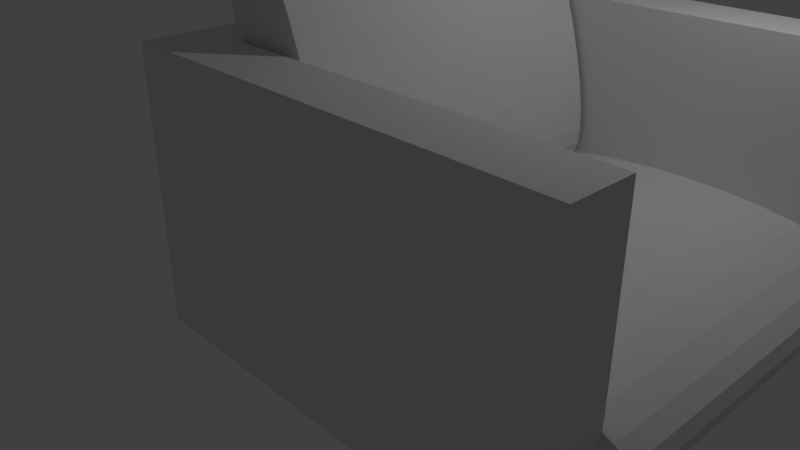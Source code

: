 # Source: green_sofa.blend  (saved by Blender 2.79.0; exported with 4.5.12 LTS)
import bpy
from mathutils import Matrix  # noqa: F401  (used for matrix-valued properties, if any)

bpy.ops.wm.read_factory_settings(use_empty=True)
scene = bpy.context.scene
scene.name = 'Scene'

# ---- collections
col_collection_1 = bpy.data.collections.new('Collection 1'); scene.collection.children.link(col_collection_1)

# ---- world
world_world = bpy.data.worlds.new('World'); scene.world = world_world
world_world.color = (0.05088, 0.05088, 0.05088)
world_world.use_sun_shadow = False
world_world.sun_shadow_jitter_overblur = 0.0
world_world.cycles.sampling_method = 'MANUAL'

# ---- cameras
cam_camera = bpy.data.cameras.new('Camera')
cam_camera.clip_end = 100.0
cam_camera.lens = 35.0
cam_camera.sensor_width = 32.0
cam_camera.sensor_height = 18.0
cam_camera.ortho_scale = 7.314
cam_camera.dof.focus_distance = 0.0
cam_camera.dof.aperture_fstop = 128.0

# ---- lights
light_lamp = bpy.data.lights.new('Lamp', 'POINT')
light_lamp.transmission_factor = 0.0
light_lamp.cutoff_distance = 30.0
light_lamp.energy = 100.0
light_lamp.shadow_buffer_clip_start = 1.001
light_lamp.shadow_soft_size = 0.1
light_lamp.shadow_maximum_resolution = 0.006
light_lamp.use_absolute_resolution = True

# ---- meshes
me_cube_001 = bpy.data.meshes.new('Cube.001')
me_cube_001.from_pydata([(-1.0, -1.0, -1.0), (-1.0, -1.0, 1.0), (-1.0, 1.0, -1.0), (-1.0, 1.0, 1.0), (1.0, -1.0, -1.0), (1.0, -1.0, 1.0), (1.0, 1.0, -1.0), (1.0, 1.0, 1.0), (-1.0, 0.0, 1.0), (0.0, 1.0, 1.0), (1.0, 1.0, 0.0), (1.0, 0.0, -1.0), (1.0, -1.0, 0.0), (0.0, -1.0, 1.0), (-1.0, 0.5, 1.0), (0.5, 1.0, 1.0), (1.0, 1.0, -0.5), (1.0, 0.5, -1.0), (1.0, -1.0, -0.5), (-0.5, -1.0, 1.0), (-1.0, -0.5, 1.0), (-0.5, 1.0, 1.0), (1.0, 1.0, 0.5), (1.0, -0.5, -1.0), (1.0, -1.0, 0.5), (0.5, -1.0, 1.0), (0.5, -1.0, 0.5), (0.5, 1.0, 0.5), (-1.0, 0.75, 1.0), (0.75, 1.0, 1.0), (1.0, 1.0, -0.75), (1.0, 0.75, -1.0), (1.0, -0.75, 1.0), (1.0, -1.0, -0.75), (-0.75, -1.0, 1.0), (-1.0, -0.25, 1.0), (-0.25, 1.0, 1.0), (1.0, 1.0, 0.25), (1.0, -0.25, -1.0), (1.0, -1.0, 0.25), (0.25, -1.0, 1.0), (0.0, -0.75, 1.0), (0.25, -1.0, 0.75), (1.0, -0.75, 0.0), (1.0, 0.0, -0.75), (0.75, 1.0, 0.25), (-1.0, 0.25, 1.0), (0.25, 1.0, 1.0), (1.0, 1.0, -0.25), (1.0, 0.25, -1.0), (1.0, -1.0, -0.25), (-0.25, -1.0, 1.0), (-1.0, -0.75, 1.0), (-0.75, 1.0, 1.0), (1.0, 1.0, 0.75), (1.0, -0.75, -1.0), (1.0, 0.75, 1.0), (1.0, -1.0, 0.75), (0.75, -1.0, 1.0), (0.0, 0.75, 1.0), (-0.75, 0.0, 1.0), (0.75, -1.0, 0.25), (1.0, 0.75, 0.0), (0.25, 1.0, 0.75), (1.0, 0.75, 0.5), (1.0, 0.75, -0.5), (1.0, 0.5, -0.75), (1.0, -0.75, -0.5), (1.0, -0.5, -0.75), (-0.5, 0.75, 1.0), (-0.75, 0.5, 1.0), (0.5, 0.75, 1.0), (0.5, -0.75, 1.0), (-0.5, -0.75, 1.0), (-0.75, -0.5, 1.0), (0.5, -1.0, 0.75), (0.75, -1.0, 0.5), (0.75, -1.0, 0.75), (1.0, -0.75, 0.5), (0.75, 1.0, 0.75), (0.75, 1.0, 0.5), (0.5, 1.0, 0.75), (1.0, -0.75, 0.25), (-0.75, -0.25, 1.0), (-0.25, -0.75, 1.0), (0.75, -0.75, 1.0), (0.25, 0.75, 1.0), (0.75, 0.75, 1.0), (-0.75, 0.75, 1.0), (-0.25, 0.75, 1.0), (1.0, -0.25, -0.75), (1.0, -0.75, -0.75), (1.0, 0.75, -0.25), (1.0, 0.75, -0.75), (1.0, 0.25, -0.75), (1.0, 0.75, 0.75), (1.0, 0.75, 0.25), (1.0, -0.75, -0.25), (-0.75, 0.25, 1.0), (0.25, -0.75, 1.0), (-0.75, -0.75, 1.0), (1.0, -0.75, 0.75), (-1.0, 0.875, 1.0), (0.875, 1.0, 1.0), (1.0, 1.0, -0.875), (1.0, 0.875, -1.0), (1.0, -0.875, 1.0), (1.0, -1.0, -0.875), (-0.875, -1.0, 1.0), (-0.125, 1.0, 1.0), (1.0, 1.0, 0.125), (1.0, -1.0, 0.125), (0.125, -1.0, 1.0), (0.0, -0.875, 1.0), (1.0, -0.875, 0.0), (0.375, 1.0, 1.0), (1.0, 1.0, -0.375), (1.0, -1.0, -0.375), (-0.375, -1.0, 1.0), (-0.625, 1.0, 1.0), (1.0, 1.0, 0.625), (1.0, -1.0, 0.625), (0.625, -1.0, 1.0), (1.0, -0.875, -0.5), (0.5, -0.875, 1.0), (-0.5, -0.875, 1.0), (1.0, -0.875, 0.5), (0.625, 1.0, 1.0), (1.0, 1.0, -0.625), (1.0, -1.0, -0.625), (-0.625, -1.0, 1.0), (-0.375, 1.0, 1.0), (1.0, 1.0, 0.375), (1.0, -1.0, 0.375), (0.375, -1.0, 1.0), (0.125, 1.0, 1.0), (1.0, 1.0, -0.125), (1.0, -1.0, -0.125), (-0.125, -1.0, 1.0), (-1.0, -0.875, 1.0), (-0.875, 1.0, 1.0), (1.0, 1.0, 0.875), (1.0, -0.875, -1.0), (1.0, 0.875, 1.0), (1.0, -1.0, 0.875), (0.875, -1.0, 1.0), (0.0, 0.875, 1.0), (1.0, 0.875, 0.0), (1.0, 0.875, 0.5), (1.0, 0.875, -0.5), (-0.5, 0.875, 1.0), (0.5, 0.875, 1.0), (1.0, -0.875, 0.25), (1.0, -0.75, 0.125), (1.0, -0.75, 0.375), (-0.25, -0.875, 1.0), (-0.125, -0.75, 1.0), (-0.375, -0.75, 1.0), (0.75, -0.875, 1.0), (0.875, -0.75, 1.0), (0.625, -0.75, 1.0), (0.25, 0.875, 1.0), (0.375, 0.75, 1.0), (0.125, 0.75, 1.0), (0.75, 0.875, 1.0), (0.875, 0.75, 1.0), (0.625, 0.75, 1.0), (-0.75, 0.875, 1.0), (-0.625, 0.75, 1.0), (-0.875, 0.75, 1.0), (-0.25, 0.875, 1.0), (-0.125, 0.75, 1.0), (-0.375, 0.75, 1.0), (1.0, -0.875, -0.75), (1.0, -0.75, -0.875), (1.0, -0.75, -0.625), (1.0, 0.875, -0.25), (1.0, 0.75, -0.375), (1.0, 0.75, -0.125), (1.0, 0.875, -0.75), (1.0, 0.75, -0.875), (1.0, 0.75, -0.625), (1.0, 0.875, 0.75), (1.0, 0.75, 0.625), (1.0, 0.75, 0.875), (1.0, 0.875, 0.25), (1.0, 0.75, 0.125), (1.0, 0.75, 0.375), (1.0, -0.875, -0.25), (1.0, -0.75, -0.375), (1.0, -0.75, -0.125), (0.25, -0.875, 1.0), (0.375, -0.75, 1.0), (0.125, -0.75, 1.0), (-0.75, -0.875, 1.0), (-0.625, -0.75, 1.0), (-0.875, -0.75, 1.0), (1.0, -0.875, 0.75), (1.0, -0.75, 0.625), (1.0, -0.75, 0.875), (1.0, -0.875, 0.625), (-0.625, -0.875, 1.0), (0.375, -0.875, 1.0), (1.0, -0.875, -0.375), (1.0, 0.875, 0.375), (1.0, 0.875, 0.125), (1.0, 0.875, 0.875), (1.0, 0.875, 0.625), (1.0, 0.875, -0.625), (1.0, 0.875, -0.875), (1.0, 0.875, -0.125), (1.0, 0.875, -0.375), (1.0, -0.875, -0.875), (-0.375, 0.875, 1.0), (-0.125, 0.875, 1.0), (-0.875, 0.875, 1.0), (-0.625, 0.875, 1.0), (0.625, 0.875, 1.0), (0.875, 0.875, 1.0), (0.125, 0.875, 1.0), (0.375, 0.875, 1.0), (0.875, -0.875, 1.0), (-0.125, -0.875, 1.0), (1.0, -0.875, 0.125), (1.0, -0.875, 0.375), (-0.375, -0.875, 1.0), (0.625, -0.875, 1.0), (1.0, -0.875, -0.625), (1.0, -0.875, -0.125), (0.125, -0.875, 1.0), (-0.875, -0.875, 1.0), (1.0, -0.875, 0.875), (1.0, 0.25, -0.7285), (1.0, 0.0, -0.7285), (0.0, 0.25, -0.7285), (0.0, 0.0, -0.7285), (0.75, 0.0, -0.7285), (-0.25, 0.0, -0.7285), (1.0, -0.25, -0.7285), (1.0, -0.5, -0.7285), (1.0, 0.75, -0.7285), (1.0, 0.5, -0.7285), (0.0, -0.25, -0.7285), (0.0, -0.5, -0.7285), (0.0, 0.75, -0.7285), (0.0, 0.5, -0.7285), (0.25, 0.0, -0.7285), (0.5, 0.0, -0.7285), (-0.75, 0.0, -0.7285), (-0.5, 0.0, -0.7285), (-0.5, 0.25, -0.7285), (-0.5, 0.75, -0.7285), (-0.5, 0.5, -0.7285), (-0.25, 0.5, -0.7285), (-0.75, 0.5, -0.7285), (0.5, 0.25, -0.7285), (0.5, 0.75, -0.7285), (0.5, 0.5, -0.7285), (0.75, 0.5, -0.7285), (0.25, 0.5, -0.7285), (0.5, -0.25, -0.7285), (0.5, -0.5, -0.7285), (0.75, -0.5, -0.7285), (0.25, -0.5, -0.7285), (-0.5, -0.25, -0.7285), (-0.5, -0.5, -0.7285), (-0.25, -0.5, -0.7285), (-0.75, -0.5, -0.7285), (1.0, -0.75, -0.7285), (0.0, -0.75, -0.7285), (0.5, -0.75, -0.7285), (-0.5, -0.75, -0.7285), (-0.75, -0.25, -0.7285), (-0.25, -0.25, -0.7285), (-0.25, -0.75, -0.7285), (-0.125, -0.75, -0.7285), (-0.375, -0.75, -0.7285), (0.25, -0.25, -0.7285), (0.75, -0.25, -0.7285), (0.75, -0.75, -0.7285), (0.875, -0.75, -0.7285), (0.625, -0.75, -0.7285), (0.25, 0.75, -0.7285), (0.375, 0.75, -0.7285), (0.125, 0.75, -0.7285), (0.75, 0.75, -0.7285), (0.875, 0.75, -0.7285), (0.625, 0.75, -0.7285), (0.75, 0.25, -0.7285), (-0.75, 0.75, -0.7285), (-0.625, 0.75, -0.7285), (-0.25, 0.75, -0.7285), (-0.125, 0.75, -0.7285), (-0.375, 0.75, -0.7285), (-0.25, 0.25, -0.7285), (-0.75, 0.25, -0.7285), (0.25, 0.25, -0.7285), (0.25, -0.75, -0.7285), (0.375, -0.75, -0.7285), (0.125, -0.75, -0.7285), (-0.75, -0.75, -0.7285), (-0.625, -0.75, -0.7285), (1.13, -0.7562, -0.5046), (1.137, 0.7585, -0.5125), (1.108, -0.7559, -0.421), (1.114, 0.7587, -0.4289), (1.046, -0.7556, -0.344), (1.053, 0.7591, -0.3518), (0.9489, -0.7551, -0.2765), (0.9555, 0.7595, -0.2843), (0.8188, -0.7545, -0.2212), (0.8255, 0.7601, -0.229), (0.6611, -0.7539, -0.1801), (0.6678, 0.7608, -0.1879), (0.482, -0.7531, -0.1548), (0.4887, 0.7615, -0.1627), (0.2883, -0.7524, -0.1464), (0.2949, 0.7622, -0.1543), (0.08733, -0.7517, -0.1552), (0.09401, 0.763, -0.163), (-0.113, -0.7509, -0.1807), (-0.1064, 0.7637, -0.1885), (-0.3052, -0.7503, -0.2221), (-0.2985, 0.7643, -0.2299), (-0.4817, -0.7497, -0.2776), (-0.475, 0.7649, -0.2855), (-0.6357, -0.7493, -0.3453), (-0.6291, 0.7654, -0.3532), (-0.7615, -0.7489, -0.4225), (-0.7548, 0.7657, -0.4304), (-0.8541, -0.7487, -0.5062), (-0.8474, 0.7659, -0.5141), (-0.9099, -0.7486, -0.5933), (-0.9032, 0.766, -0.6011), (-0.9269, -0.7487, -0.6803), (-0.9202, 0.7659, -0.6881), (-0.9043, -0.749, -0.7639), (-0.8976, 0.7657, -0.7717), (-0.8431, -0.7493, -0.8409), (-0.8364, 0.7653, -0.8488), (-0.7456, -0.7498, -0.9084), (-0.7389, 0.7648, -0.9163), (-0.6155, -0.7504, -0.9638), (-0.6088, 0.7643, -0.9716), (-0.4579, -0.751, -1.005), (-0.4512, 0.7636, -1.013), (-0.2787, -0.7518, -1.03), (-0.2721, 0.7629, -1.038), (-0.08498, -0.7525, -1.038), (-0.0783, 0.7621, -1.046), (0.1159, -0.7532, -1.03), (0.1226, 0.7614, -1.038), (0.3163, -0.754, -1.004), (0.323, 0.7607, -1.012), (0.5084, -0.7546, -0.9629), (0.5151, 0.76, -0.9707), (0.6849, -0.7552, -0.9073), (0.6916, 0.7595, -0.9151), (0.839, -0.7556, -0.8396), (0.8457, 0.759, -0.8474), (0.9648, -0.756, -0.7624), (0.9714, 0.7587, -0.7702), (1.057, -0.7562, -0.6787), (1.064, 0.7584, -0.6865), (1.113, -0.7562, -0.5916), (1.12, 0.7584, -0.5995), (-0.318, -0.727, -0.2422), (-0.3206, 0.7257, -0.2543), (-0.2908, -0.7268, -0.2011), (-0.2934, 0.7258, -0.2132), (-0.2746, -0.7266, -0.1172), (-0.2772, 0.7261, -0.1293), (-0.2701, -0.7262, 0.006346), (-0.2727, 0.7264, -0.005749), (-0.2775, -0.7258, 0.1647), (-0.28, 0.7268, 0.1526), (-0.2963, -0.7253, 0.3518), (-0.2989, 0.7273, 0.3397), (-0.3261, -0.7248, 0.5604), (-0.3287, 0.7278, 0.5483), (-0.3655, -0.7243, 0.7826), (-0.3681, 0.7284, 0.7705), (-0.4131, -0.7237, 1.01), (-0.4157, 0.7289, 0.9977), (-0.467, -0.7232, 1.233), (-0.4696, 0.7294, 1.221), (-0.5252, -0.7227, 1.444), (-0.5278, 0.7299, 1.432), (-0.5855, -0.7223, 1.635), (-0.5881, 0.7304, 1.623), (-0.6455, -0.7219, 1.798), (-0.6481, 0.7307, 1.786), (-0.7029, -0.7217, 1.927), (-0.7055, 0.731, 1.915), (-0.7555, -0.7215, 2.017), (-0.7581, 0.7311, 2.005), (-0.8013, -0.7214, 2.064), (-0.8039, 0.7312, 2.052), (-0.8385, -0.7215, 2.068), (-0.8411, 0.7311, 2.056), (-0.8657, -0.7216, 2.026), (-0.8683, 0.731, 2.014), (-0.8819, -0.7219, 1.943), (-0.8845, 0.7307, 1.93), (-0.8864, -0.7222, 1.819), (-0.889, 0.7304, 1.807), (-0.8791, -0.7227, 1.661), (-0.8817, 0.73, 1.649), (-0.8602, -0.7231, 1.474), (-0.8628, 0.7295, 1.461), (-0.8305, -0.7237, 1.265), (-0.8331, 0.729, 1.253), (-0.7911, -0.7242, 1.043), (-0.7936, 0.7284, 1.031), (-0.7435, -0.7247, 0.8156), (-0.746, 0.7279, 0.8035), (-0.6895, -0.7253, 0.5921), (-0.6921, 0.7274, 0.58), (-0.6313, -0.7258, 0.381), (-0.6339, 0.7269, 0.3689), (-0.571, -0.7262, 0.1903), (-0.5736, 0.7264, 0.1782), (-0.5111, -0.7265, 0.02738), (-0.5136, 0.7261, 0.01528), (-0.4537, -0.7268, -0.1015), (-0.4563, 0.7258, -0.1136), (-0.4011, -0.727, -0.1915), (-0.4036, 0.7257, -0.2036), (-0.3553, -0.727, -0.239), (-0.3578, 0.7256, -0.2511)], [], [(102, 139, 52, 20, 35, 8, 46, 14, 28), (10, 45, 37, 110), (231, 106, 5, 144), (12, 111, 39, 61), (142, 105, 31, 17, 49, 11, 38, 23, 55), (230, 139, 1, 108), (229, 113, 13, 112), (98, 46, 8, 60), (4, 107, 33, 129, 18, 117, 50, 137, 12, 61, 26, 42, 13, 138, 51, 118, 19, 130, 34, 108, 1, 0), (228, 114, 12, 137), (2, 3, 140, 53, 119, 21, 131, 36, 109, 9, 63, 27, 45, 10, 136, 48, 116, 16, 128, 30, 104, 6), (227, 123, 18, 129), (59, 171, 292, 244), (88, 169, 28, 14, 70), (74, 100, 300, 267), (84, 156, 275, 274), (60, 83, 272, 248), (226, 124, 25, 122), (100, 195, 301, 300), (168, 88, 289, 290), (225, 125, 19, 118), (83, 35, 20, 74), (26, 75, 42), (26, 76, 75), (24, 121, 57, 77), (224, 126, 24, 133), (22, 79, 54, 120), (22, 80, 79), (27, 63, 81), (81, 47, 115, 15), (81, 63, 47), (63, 9, 135, 47), (79, 81, 15), (79, 80, 81), (80, 27, 81), (141, 103, 7), (54, 79, 29), (79, 15, 127, 29), (223, 152, 39, 111), (77, 58, 122, 25), (77, 57, 58), (144, 5, 145), (75, 77, 25), (75, 76, 77), (76, 24, 77), (42, 40, 112, 13), (42, 75, 40), (75, 25, 134, 40), (86, 163, 284, 282), (83, 74, 267, 272), (60, 8, 35, 83), (193, 99, 297, 299), (71, 162, 283, 256), (192, 72, 270, 298), (222, 155, 51, 138), (41, 193, 299, 269), (166, 71, 256, 287), (69, 168, 290, 251), (157, 84, 274, 276), (99, 192, 298, 297), (165, 87, 285, 286), (156, 41, 269, 275), (221, 158, 58, 145), (160, 85, 279, 281), (88, 70, 254, 289), (163, 59, 244, 284), (220, 161, 86, 162), (219, 146, 59, 163), (218, 164, 87, 165), (217, 151, 71, 166), (159, 32, 268, 280), (162, 86, 282, 283), (216, 167, 88, 168), (215, 102, 28, 169), (72, 160, 281, 270), (214, 170, 89, 171), (213, 150, 69, 172), (85, 159, 280, 279), (172, 69, 251, 293), (87, 166, 287, 285), (38, 90, 68, 23), (11, 44, 90, 38), (212, 173, 33, 107), (23, 68, 91, 174, 55), (211, 176, 92, 177), (210, 147, 62, 178), (31, 180, 93, 66, 17), (209, 179, 93, 180), (208, 149, 65, 181), (49, 94, 44, 11), (17, 66, 94, 49), (207, 182, 95, 183), (206, 143, 56, 184), (205, 185, 96, 186), (204, 148, 64, 187), (203, 188, 50, 117), (171, 89, 291, 292), (56, 165, 286, 240), (70, 14, 46, 98), (70, 98, 295, 254), (89, 172, 293, 291), (195, 73, 271, 301), (202, 191, 40, 134), (73, 157, 276, 271), (201, 194, 34, 130), (98, 60, 248, 295), (74, 20, 52, 196, 100), (61, 76, 26), (61, 39, 76), (39, 133, 24, 76), (200, 197, 57, 121), (37, 80, 22, 132), (37, 45, 80), (45, 27, 80), (126, 200, 121, 24), (78, 198, 200, 126), (198, 101, 197, 200), (125, 201, 130, 19), (73, 195, 201, 125), (195, 100, 194, 201), (124, 202, 134, 25), (72, 192, 202, 124), (192, 99, 191, 202), (123, 203, 117, 18), (67, 189, 203, 123), (189, 97, 188, 203), (185, 204, 187, 96), (37, 132, 204, 185), (132, 22, 148, 204), (147, 205, 186, 62), (10, 110, 205, 147), (110, 37, 185, 205), (182, 206, 184, 95), (54, 141, 206, 182), (141, 7, 143, 206), (148, 207, 183, 64), (22, 120, 207, 148), (120, 54, 182, 207), (179, 208, 181, 93), (30, 128, 208, 179), (128, 16, 149, 208), (105, 209, 180, 31), (6, 104, 209, 105), (104, 30, 179, 209), (176, 210, 178, 92), (48, 136, 210, 176), (136, 10, 147, 210), (149, 211, 177, 65), (16, 116, 211, 149), (116, 48, 176, 211), (142, 212, 107, 4), (55, 174, 212, 142), (174, 91, 173, 212), (170, 213, 172, 89), (36, 131, 213, 170), (131, 21, 150, 213), (146, 214, 171, 59), (9, 109, 214, 146), (109, 36, 170, 214), (167, 215, 169, 88), (53, 140, 215, 167), (140, 3, 102, 215), (150, 216, 168, 69), (21, 119, 216, 150), (119, 53, 167, 216), (164, 217, 166, 87), (29, 127, 217, 164), (127, 15, 151, 217), (143, 218, 165, 56), (7, 103, 218, 143), (103, 29, 164, 218), (161, 219, 163, 86), (47, 135, 219, 161), (135, 9, 146, 219), (151, 220, 162, 71), (15, 115, 220, 151), (115, 47, 161, 220), (106, 221, 145, 5), (32, 159, 221, 106), (159, 85, 158, 221), (113, 222, 138, 13), (41, 156, 222, 113), (156, 84, 155, 222), (57, 144, 145, 58), (114, 223, 111, 12), (43, 153, 223, 114), (153, 82, 152, 223), (54, 29, 103, 141), (152, 224, 133, 39), (82, 154, 224, 152), (154, 78, 126, 224), (155, 225, 118, 51), (84, 157, 225, 155), (157, 73, 125, 225), (158, 226, 122, 58), (85, 160, 226, 158), (160, 72, 124, 226), (173, 227, 129, 33), (91, 175, 227, 173), (175, 67, 123, 227), (188, 228, 137, 50), (97, 190, 228, 188), (190, 43, 114, 228), (191, 229, 112, 40), (99, 193, 229, 191), (193, 41, 113, 229), (194, 230, 108, 34), (100, 196, 230, 194), (196, 52, 139, 230), (2, 6, 105, 142, 4, 0), (197, 231, 144, 57), (101, 199, 231, 197), (199, 32, 106, 231), (0, 1, 139, 102, 3, 2), (296, 234, 235, 246), (294, 250, 249, 237), (291, 293, 251, 252, 253), (288, 255, 247, 236), (285, 287, 256, 257, 258), (282, 284, 244, 245, 259), (278, 260, 261, 262), (277, 242, 243, 263), (273, 264, 265, 266), (264, 272, 267, 265), (249, 248, 272, 264), (242, 273, 266, 243), (235, 237, 273, 242), (237, 249, 264, 273), (243, 266, 274, 275, 269), (266, 265, 271, 276, 274), (260, 277, 263, 261), (247, 246, 277, 260), (246, 235, 242, 277), (238, 278, 262, 239), (233, 236, 278, 238), (236, 247, 260, 278), (239, 262, 279, 280, 268), (262, 261, 270, 281, 279), (256, 283, 282, 259, 257), (240, 286, 285, 258, 241), (232, 288, 236, 233), (241, 258, 288, 232), (258, 257, 255, 288), (251, 290, 289, 254, 252), (244, 292, 291, 253, 245), (234, 294, 237, 235), (245, 253, 294, 234), (253, 252, 250, 294), (250, 295, 248, 249), (252, 254, 295, 250), (255, 296, 246, 247), (257, 259, 296, 255), (259, 245, 234, 296), (261, 263, 297, 298, 270), (263, 243, 269, 299, 297), (265, 267, 300, 301, 271), (302, 303, 305, 304), (304, 305, 307, 306), (306, 307, 309, 308), (308, 309, 311, 310), (310, 311, 313, 312), (312, 313, 315, 314), (314, 315, 317, 316), (316, 317, 319, 318), (318, 319, 321, 320), (320, 321, 323, 322), (322, 323, 325, 324), (324, 325, 327, 326), (326, 327, 329, 328), (328, 329, 331, 330), (330, 331, 333, 332), (332, 333, 335, 334), (334, 335, 337, 336), (336, 337, 339, 338), (338, 339, 341, 340), (340, 341, 343, 342), (342, 343, 345, 344), (344, 345, 347, 346), (346, 347, 349, 348), (348, 349, 351, 350), (350, 351, 353, 352), (352, 353, 355, 354), (354, 355, 357, 356), (356, 357, 359, 358), (358, 359, 361, 360), (360, 361, 363, 362), (305, 303, 365, 363, 361, 359, 357, 355, 353, 351, 349, 347, 345, 343, 341, 339, 337, 335, 333, 331, 329, 327, 325, 323, 321, 319, 317, 315, 313, 311, 309, 307), (362, 363, 365, 364), (364, 365, 303, 302), (302, 304, 306, 308, 310, 312, 314, 316, 318, 320, 322, 324, 326, 328, 330, 332, 334, 336, 338, 340, 342, 344, 346, 348, 350, 352, 354, 356, 358, 360, 362, 364), (366, 367, 369, 368), (368, 369, 371, 370), (370, 371, 373, 372), (372, 373, 375, 374), (374, 375, 377, 376), (376, 377, 379, 378), (378, 379, 381, 380), (380, 381, 383, 382), (382, 383, 385, 384), (384, 385, 387, 386), (386, 387, 389, 388), (388, 389, 391, 390), (390, 391, 393, 392), (392, 393, 395, 394), (394, 395, 397, 396), (396, 397, 399, 398), (398, 399, 401, 400), (400, 401, 403, 402), (402, 403, 405, 404), (404, 405, 407, 406), (406, 407, 409, 408), (408, 409, 411, 410), (410, 411, 413, 412), (412, 413, 415, 414), (414, 415, 417, 416), (416, 417, 419, 418), (418, 419, 421, 420), (420, 421, 423, 422), (422, 423, 425, 424), (424, 425, 427, 426), (369, 367, 429, 427, 425, 423, 421, 419, 417, 415, 413, 411, 409, 407, 405, 403, 401, 399, 397, 395, 393, 391, 389, 387, 385, 383, 381, 379, 377, 375, 373, 371), (426, 427, 429, 428), (428, 429, 367, 366), (366, 368, 370, 372, 374, 376, 378, 380, 382, 384, 386, 388, 390, 392, 394, 396, 398, 400, 402, 404, 406, 408, 410, 412, 414, 416, 418, 420, 422, 424, 426, 428)])
_uv = me_cube_001.uv_layers.new(name='UVMap')
_uv.uv.foreach_set('vector', [0.0, 0.0, 0.0, 0.0, 0.0, 0.0, 0.0, 0.0, 0.0, 0.0, 0.0, 0.0, 0.0, 0.0, 0.0, 0.0, 0.0, 0.0, 0.1193, 0.2464, 0.08946, 0.2772, 0.08946, 0.2464, 0.1044, 0.2464, 0.7007, 0.231, 0.7156, 0.231, 0.7156, 0.2464, 0.7007, 0.2464, 0.1193, 0.2464, 0.1044, 0.2464, 0.08946, 0.2464, 0.08946, 0.2156, 0.0, 0.0, 0.0, 0.0, 0.0, 0.0, 0.0, 0.0, 0.0, 0.0, 0.0, 0.0, 0.0, 0.0, 0.0, 0.0, 0.0, 0.0, 0.2535, 0.0154, 0.2386, 0.0154, 0.2386, 0.0, 0.2535, 2.937e-08, 0.3728, 0.0154, 0.3578, 0.0154, 0.3578, 2.937e-08, 0.3728, 4.405e-08, 0.2684, 0.154, 0.2386, 0.154, 0.2386, 0.1232, 0.2684, 0.1232, 0.2386, 0.2464, 0.2237, 0.2464, 0.2087, 0.2464, 0.1938, 0.2464, 0.1789, 0.2464, 0.164, 0.2464, 0.1491, 0.2464, 0.1342, 0.2464, 0.1193, 0.2464, 0.08946, 0.2156, 0.05964, 0.1848, 0.02982, 0.154, 1.422e-08, 0.1232, 2.133e-08, 0.1078, 7.11e-09, 0.09238, 1.422e-08, 0.07699, 0.0, 0.06159, 7.11e-09, 0.04619, 0.0, 0.03079, 7.11e-09, 0.0154, 7.11e-09, 1.468e-08, 0.2386, 0.0, 0.5815, 0.231, 0.5964, 0.231, 0.5964, 0.2464, 0.5815, 0.2464, 0.2386, 0.4927, 2.844e-08, 0.4927, 2.844e-08, 0.4773, 1.422e-08, 0.4619, 1.422e-08, 0.4465, 1.422e-08, 0.4311, 1.422e-08, 0.4157, 2.844e-08, 0.4003, 1.422e-08, 0.3849, 0.0, 0.3695, 0.02982, 0.3387, 0.05964, 0.3079, 0.08946, 0.2772, 0.1193, 0.2464, 0.1342, 0.2464, 0.1491, 0.2464, 0.164, 0.2464, 0.1789, 0.2464, 0.1938, 0.2464, 0.2087, 0.2464, 0.2237, 0.2464, 0.2386, 0.2464, 0.5218, 0.231, 0.5367, 0.231, 0.5367, 0.2464, 0.5218, 0.2464, 0.6504, 0.5852, 0.6504, 0.5698, 0.8566, 0.5698, 0.8566, 0.5852, 0.2684, 0.2156, 0.2535, 0.2156, 0.2386, 0.2156, 0.2386, 0.1848, 0.2684, 0.1848, 0.2716, 0.9212, 0.2418, 0.9212, 0.2418, 0.7084, 0.2716, 0.7084, 0.2418, 0.6468, 0.2418, 0.6314, 0.448, 0.6314, 0.448, 0.6468, 0.3312, 0.9212, 0.3014, 0.9212, 0.3014, 0.7084, 0.3312, 0.7084, 0.4324, 0.0154, 0.4175, 0.0154, 0.4175, 5.874e-08, 0.4324, 5.874e-08, 0.2418, 0.7084, 0.2418, 0.693, 0.448, 0.693, 0.448, 0.7084, 0.6504, 0.5082, 0.6504, 0.4928, 0.8566, 0.4928, 0.8566, 0.5082, 0.3131, 0.0154, 0.2982, 0.0154, 0.2982, 1.468e-08, 0.3131, 1.468e-08, 0.2684, 0.09238, 0.2386, 0.09238, 0.2386, 0.06159, 0.2684, 0.06159, 0.05964, 0.1848, 0.02982, 0.1848, 0.02982, 0.154, 0.05964, 0.1848, 0.05964, 0.2156, 0.02982, 0.1848, 0.05964, 0.2464, 0.04473, 0.2464, 0.02982, 0.2464, 0.02982, 0.2156, 0.6411, 0.231, 0.656, 0.231, 0.656, 0.2464, 0.6411, 0.2464, 0.05964, 0.2464, 0.02982, 0.2772, 0.02982, 0.2464, 0.04473, 0.2464, 0.05964, 0.2464, 0.05964, 0.2772, 0.02982, 0.2772, 0.05964, 0.3079, 0.02982, 0.3387, 0.02982, 0.3079, 0.02982, 0.3079, 1.422e-08, 0.3387, 1.422e-08, 0.3233, 2.844e-08, 0.3079, 0.02982, 0.3079, 0.02982, 0.3387, 1.422e-08, 0.3387, 0.02982, 0.3387, 0.0, 0.3695, 1.422e-08, 0.3541, 1.422e-08, 0.3387, 0.02982, 0.2772, 0.02982, 0.3079, 2.844e-08, 0.3079, 0.02982, 0.2772, 0.05964, 0.2772, 0.02982, 0.3079, 0.05964, 0.2772, 0.05964, 0.3079, 0.02982, 0.3079, 0.01491, 0.2464, 0.0, 0.2618, 0.0, 0.2464, 0.02982, 0.2464, 0.02982, 0.2772, 1.422e-08, 0.2772, 0.02982, 0.2772, 2.844e-08, 0.3079, 0.0, 0.2926, 1.422e-08, 0.2772, 0.6113, 0.231, 0.6262, 0.231, 0.6262, 0.2464, 0.6113, 0.2464, 0.02982, 0.2156, 2.133e-08, 0.2156, 1.422e-08, 0.2002, 2.133e-08, 0.1848, 0.02982, 0.2156, 0.02982, 0.2464, 2.133e-08, 0.2156, 0.01491, 0.2464, 1.422e-08, 0.2464, 1.422e-08, 0.231, 0.02982, 0.1848, 0.02982, 0.2156, 2.133e-08, 0.1848, 0.02982, 0.1848, 0.05964, 0.2156, 0.02982, 0.2156, 0.05964, 0.2156, 0.05964, 0.2464, 0.02982, 0.2156, 0.02982, 0.154, 1.422e-08, 0.154, 0.0, 0.1386, 1.422e-08, 0.1232, 0.02982, 0.154, 0.02982, 0.1848, 1.422e-08, 0.154, 0.02982, 0.1848, 2.133e-08, 0.1848, 7.11e-09, 0.1694, 1.422e-08, 0.154, 0.6504, 0.616, 0.6504, 0.6006, 0.8566, 0.6006, 0.8566, 0.616, 0.3014, 0.9212, 0.2716, 0.9212, 0.2716, 0.7084, 0.3014, 0.7084, 0.2684, 0.1232, 0.2386, 0.1232, 0.2386, 0.09238, 0.2684, 0.09238, 0.2418, 0.6006, 0.2418, 0.5852, 0.448, 0.5852, 0.448, 0.6006, 0.6504, 0.6468, 0.6504, 0.6314, 0.8566, 0.6314, 0.8566, 0.6468, 0.2418, 0.5698, 0.2418, 0.5544, 0.448, 0.5544, 0.448, 0.5698, 0.3429, 0.0154, 0.328, 0.0154, 0.328, 2.937e-08, 0.3429, 1.468e-08, 0.2418, 0.616, 0.2418, 0.6006, 0.448, 0.6006, 0.448, 0.616, 0.6504, 0.6622, 0.6504, 0.6468, 0.8566, 0.6468, 0.8566, 0.6622, 0.6504, 0.5236, 0.6504, 0.5082, 0.8566, 0.5082, 0.8566, 0.5236, 0.2418, 0.6622, 0.2418, 0.6468, 0.448, 0.6468, 0.448, 0.6622, 0.2418, 0.5852, 0.2418, 0.5698, 0.448, 0.5698, 0.448, 0.5852, 0.6504, 0.693, 0.6504, 0.6776, 0.8566, 0.6776, 0.8566, 0.693, 0.2418, 0.6314, 0.2418, 0.616, 0.448, 0.616, 0.448, 0.6314, 0.4622, 0.0154, 0.4473, 0.0154, 0.4473, 4.405e-08, 0.4622, 4.405e-08, 0.2418, 0.539, 0.2418, 0.5236, 0.448, 0.5236, 0.448, 0.539, 0.4207, 0.9212, 0.3909, 0.9212, 0.3909, 0.7084, 0.4207, 0.7084, 0.6504, 0.6006, 0.6504, 0.5852, 0.8566, 0.5852, 0.8566, 0.6006, 0.4026, 0.231, 0.3877, 0.231, 0.3877, 0.2156, 0.4026, 0.2156, 0.3728, 0.231, 0.3578, 0.231, 0.3578, 0.2156, 0.3728, 0.2156, 0.4622, 0.231, 0.4473, 0.231, 0.4473, 0.2156, 0.4622, 0.2156, 0.4324, 0.231, 0.4175, 0.231, 0.4175, 0.2156, 0.4324, 0.2156, 0.2418, 0.5082, 0.2418, 0.4928, 0.448, 0.4928, 0.448, 0.5082, 0.6504, 0.6314, 0.6504, 0.616, 0.8566, 0.616, 0.8566, 0.6314, 0.2833, 0.231, 0.2684, 0.231, 0.2684, 0.2156, 0.2833, 0.2156, 0.2535, 0.231, 0.2386, 0.231, 0.2386, 0.2156, 0.2535, 0.2156, 0.2418, 0.5544, 0.2418, 0.539, 0.448, 0.539, 0.448, 0.5544, 0.3429, 0.231, 0.328, 0.231, 0.328, 0.2156, 0.3429, 0.2156, 0.3131, 0.231, 0.2982, 0.231, 0.2982, 0.2156, 0.3131, 0.2156, 0.2418, 0.5236, 0.2418, 0.5082, 0.448, 0.5082, 0.448, 0.5236, 0.6504, 0.539, 0.6504, 0.5236, 0.8566, 0.5236, 0.8566, 0.539, 0.6504, 0.6776, 0.6504, 0.6622, 0.8566, 0.6622, 0.8566, 0.6776, 0.4771, 0.154, 0.5069, 0.154, 0.5069, 0.1848, 0.4771, 0.1848, 0.4771, 0.1232, 0.5069, 0.1232, 0.5069, 0.154, 0.4771, 0.154, 0.492, 0.231, 0.5069, 0.231, 0.5069, 0.2464, 0.492, 0.2464, 0.4771, 0.1848, 0.5069, 0.1848, 0.5069, 0.2156, 0.492, 0.2156, 0.4771, 0.2156, 0.5516, 0.0154, 0.5665, 0.0154, 0.5665, 0.03079, 0.5516, 0.03079, 0.5815, 0.0154, 0.5964, 0.0154, 0.5964, 0.03079, 0.5815, 0.03079, 0.4771, 0.03079, 0.492, 0.03079, 0.5069, 0.03079, 0.5069, 0.06159, 0.4771, 0.06159, 0.492, 0.0154, 0.5069, 0.0154, 0.5069, 0.03079, 0.492, 0.03079, 0.5218, 0.0154, 0.5367, 0.0154, 0.5367, 0.03079, 0.5218, 0.03079, 0.4771, 0.09238, 0.5069, 0.09238, 0.5069, 0.1232, 0.4771, 0.1232, 0.4771, 0.06159, 0.5069, 0.06159, 0.5069, 0.09238, 0.4771, 0.09238, 0.6709, 0.0154, 0.6858, 0.0154, 0.6858, 0.03079, 0.6709, 0.03079, 0.7007, 0.0154, 0.7156, 0.0154, 0.7156, 0.03079, 0.7007, 0.03079, 0.6113, 0.0154, 0.6262, 0.0154, 0.6262, 0.03079, 0.6113, 0.03079, 0.6411, 0.0154, 0.656, 0.0154, 0.656, 0.03079, 0.6411, 0.03079, 0.5516, 0.231, 0.5665, 0.231, 0.5665, 0.2464, 0.5516, 0.2464, 0.6504, 0.5698, 0.6504, 0.5544, 0.8566, 0.5544, 0.8566, 0.5698, 0.6504, 0.7084, 0.6504, 0.693, 0.8566, 0.693, 0.8566, 0.7084, 0.2684, 0.1848, 0.2386, 0.1848, 0.2386, 0.154, 0.2684, 0.154, 0.3909, 0.9212, 0.3611, 0.9212, 0.3611, 0.7084, 0.3909, 0.7084, 0.6504, 0.5544, 0.6504, 0.539, 0.8566, 0.539, 0.8566, 0.5544, 0.2418, 0.693, 0.2418, 0.6776, 0.448, 0.6776, 0.448, 0.693, 0.4026, 0.0154, 0.3877, 0.0154, 0.3877, 4.405e-08, 0.4026, 5.874e-08, 0.2418, 0.6776, 0.2418, 0.6622, 0.448, 0.6622, 0.448, 0.6776, 0.2833, 0.0154, 0.2684, 0.0154, 0.2684, 2.937e-08, 0.2833, 1.468e-08, 0.3611, 0.9212, 0.3312, 0.9212, 0.3312, 0.7084, 0.3611, 0.7084, 0.2684, 0.06159, 0.2386, 0.06159, 0.2386, 0.03079, 0.2535, 0.0308, 0.2684, 0.0308, 0.08946, 0.2156, 0.05964, 0.2156, 0.05964, 0.1848, 0.08946, 0.2156, 0.08946, 0.2464, 0.05964, 0.2156, 0.08946, 0.2464, 0.07455, 0.2464, 0.05964, 0.2464, 0.05964, 0.2156, 0.6709, 0.231, 0.6858, 0.231, 0.6858, 0.2464, 0.6709, 0.2464, 0.08946, 0.2464, 0.05964, 0.2772, 0.05964, 0.2464, 0.07455, 0.2464, 0.08946, 0.2464, 0.08946, 0.2772, 0.05964, 0.2772, 0.08946, 0.2772, 0.05964, 0.3079, 0.05964, 0.2772, 0.656, 0.231, 0.6709, 0.231, 0.6709, 0.2464, 0.656, 0.2464, 0.656, 0.2156, 0.6709, 0.2156, 0.6709, 0.231, 0.656, 0.231, 0.6709, 0.2156, 0.6858, 0.2156, 0.6858, 0.231, 0.6709, 0.231, 0.2982, 0.0154, 0.2833, 0.0154, 0.2833, 1.468e-08, 0.2982, 1.468e-08, 0.2982, 0.0308, 0.2833, 0.0308, 0.2833, 0.0154, 0.2982, 0.0154, 0.2833, 0.0308, 0.2684, 0.0308, 0.2684, 0.0154, 0.2833, 0.0154, 0.4175, 0.0154, 0.4026, 0.0154, 0.4026, 5.874e-08, 0.4175, 5.874e-08, 0.4175, 0.0308, 0.4026, 0.0308, 0.4026, 0.0154, 0.4175, 0.0154, 0.4026, 0.0308, 0.3877, 0.0308, 0.3877, 0.0154, 0.4026, 0.0154, 0.5367, 0.231, 0.5516, 0.231, 0.5516, 0.2464, 0.5367, 0.2464, 0.5367, 0.2156, 0.5516, 0.2156, 0.5516, 0.231, 0.5367, 0.231, 0.5516, 0.2156, 0.5665, 0.2156, 0.5665, 0.231, 0.5516, 0.231, 0.6262, 0.0154, 0.6411, 0.0154, 0.6411, 0.03079, 0.6262, 0.03079, 0.6262, 1.468e-08, 0.6411, 7.342e-09, 0.6411, 0.0154, 0.6262, 0.0154, 0.6411, 7.342e-09, 0.656, 7.342e-09, 0.656, 0.0154, 0.6411, 0.0154, 0.5964, 0.0154, 0.6113, 0.0154, 0.6113, 0.03079, 0.5964, 0.03079, 0.5964, 0.0, 0.6113, 0.0, 0.6113, 0.0154, 0.5964, 0.0154, 0.6113, 0.0, 0.6262, 1.468e-08, 0.6262, 0.0154, 0.6113, 0.0154, 0.6858, 0.0154, 0.7007, 0.0154, 0.7007, 0.03079, 0.6858, 0.03079, 0.6858, 7.342e-09, 0.7007, 1.468e-08, 0.7007, 0.0154, 0.6858, 0.0154, 0.7007, 1.468e-08, 0.7156, 1.468e-08, 0.7156, 0.0154, 0.7007, 0.0154, 0.656, 0.0154, 0.6709, 0.0154, 0.6709, 0.03079, 0.656, 0.03079, 0.656, 7.342e-09, 0.6709, 7.342e-09, 0.6709, 0.0154, 0.656, 0.0154, 0.6709, 7.342e-09, 0.6858, 7.342e-09, 0.6858, 0.0154, 0.6709, 0.0154, 0.5069, 0.0154, 0.5218, 0.0154, 0.5218, 0.03079, 0.5069, 0.03079, 0.5069, 0.0, 0.5218, 7.342e-09, 0.5218, 0.0154, 0.5069, 0.0154, 0.5218, 7.342e-09, 0.5367, 7.342e-09, 0.5367, 0.0154, 0.5218, 0.0154, 0.4771, 0.0154, 0.492, 0.0154, 0.492, 0.03079, 0.4771, 0.03079, 0.4771, 0.0, 0.492, 0.0, 0.492, 0.0154, 0.4771, 0.0154, 0.492, 0.0, 0.5069, 0.0, 0.5069, 0.0154, 0.492, 0.0154, 0.5665, 0.0154, 0.5815, 0.0154, 0.5815, 0.03079, 0.5665, 0.03079, 0.5665, 7.342e-09, 0.5815, 0.0, 0.5815, 0.0154, 0.5665, 0.0154, 0.5815, 0.0, 0.5964, 0.0, 0.5964, 0.0154, 0.5815, 0.0154, 0.5367, 0.0154, 0.5516, 0.0154, 0.5516, 0.03079, 0.5367, 0.03079, 0.5367, 7.342e-09, 0.5516, 1.468e-08, 0.5516, 0.0154, 0.5367, 0.0154, 0.5516, 1.468e-08, 0.5665, 7.342e-09, 0.5665, 0.0154, 0.5516, 0.0154, 0.4771, 0.231, 0.492, 0.231, 0.492, 0.2464, 0.4771, 0.2464, 0.4771, 0.2156, 0.492, 0.2156, 0.492, 0.231, 0.4771, 0.231, 0.492, 0.2156, 0.5069, 0.2156, 0.5069, 0.231, 0.492, 0.231, 0.328, 0.231, 0.3131, 0.231, 0.3131, 0.2156, 0.328, 0.2156, 0.328, 0.2464, 0.3131, 0.2464, 0.3131, 0.231, 0.328, 0.231, 0.3131, 0.2464, 0.2982, 0.2464, 0.2982, 0.231, 0.3131, 0.231, 0.3578, 0.231, 0.3429, 0.231, 0.3429, 0.2156, 0.3578, 0.2156, 0.3578, 0.2464, 0.3429, 0.2464, 0.3429, 0.231, 0.3578, 0.231, 0.3429, 0.2464, 0.328, 0.2464, 0.328, 0.231, 0.3429, 0.231, 0.2684, 0.231, 0.2535, 0.231, 0.2535, 0.2156, 0.2684, 0.2156, 0.2684, 0.2464, 0.2535, 0.2464, 0.2535, 0.231, 0.2684, 0.231, 0.2535, 0.2464, 0.2386, 0.2464, 0.2386, 0.231, 0.2535, 0.231, 0.2982, 0.231, 0.2833, 0.231, 0.2833, 0.2156, 0.2982, 0.2156, 0.2982, 0.2464, 0.2833, 0.2464, 0.2833, 0.231, 0.2982, 0.231, 0.2833, 0.2464, 0.2684, 0.2464, 0.2684, 0.231, 0.2833, 0.231, 0.4473, 0.231, 0.4324, 0.231, 0.4324, 0.2156, 0.4473, 0.2156, 0.4473, 0.2464, 0.4324, 0.2464, 0.4324, 0.231, 0.4473, 0.231, 0.4324, 0.2464, 0.4175, 0.2464, 0.4175, 0.231, 0.4324, 0.231, 0.4771, 0.231, 0.4622, 0.231, 0.4622, 0.2156, 0.4771, 0.2156, 0.4771, 0.2464, 0.4622, 0.2464, 0.4622, 0.231, 0.4771, 0.231, 0.4622, 0.2464, 0.4473, 0.2464, 0.4473, 0.231, 0.4622, 0.231, 0.3877, 0.231, 0.3728, 0.231, 0.3728, 0.2156, 0.3877, 0.2156, 0.3877, 0.2464, 0.3728, 0.2464, 0.3728, 0.231, 0.3877, 0.231, 0.3728, 0.2464, 0.3578, 0.2464, 0.3578, 0.231, 0.3728, 0.231, 0.4175, 0.231, 0.4026, 0.231, 0.4026, 0.2156, 0.4175, 0.2156, 0.4175, 0.2464, 0.4026, 0.2464, 0.4026, 0.231, 0.4175, 0.231, 0.4026, 0.2464, 0.3877, 0.2464, 0.3877, 0.231, 0.4026, 0.231, 0.4771, 0.0154, 0.4622, 0.0154, 0.4622, 4.405e-08, 0.4771, 4.405e-08, 0.4771, 0.0308, 0.4622, 0.0308, 0.4622, 0.0154, 0.4771, 0.0154, 0.4622, 0.0308, 0.4473, 0.0308, 0.4473, 0.0154, 0.4622, 0.0154, 0.3578, 0.0154, 0.3429, 0.0154, 0.3429, 1.468e-08, 0.3578, 2.937e-08, 0.3578, 0.0308, 0.3429, 0.0308, 0.3429, 0.0154, 0.3578, 0.0154, 0.3429, 0.0308, 0.328, 0.0308, 0.328, 0.0154, 0.3429, 0.0154, 0.02982, 0.2464, 0.01491, 0.2464, 1.422e-08, 0.231, 2.133e-08, 0.2156, 0.5964, 0.231, 0.6113, 0.231, 0.6113, 0.2464, 0.5964, 0.2464, 0.5964, 0.2156, 0.6113, 0.2156, 0.6113, 0.231, 0.5964, 0.231, 0.6113, 0.2156, 0.6262, 0.2156, 0.6262, 0.231, 0.6113, 0.231, 0.02982, 0.2464, 1.422e-08, 0.2772, 0.0, 0.2618, 0.01491, 0.2464, 0.6262, 0.231, 0.6411, 0.231, 0.6411, 0.2464, 0.6262, 0.2464, 0.6262, 0.2156, 0.6411, 0.2156, 0.6411, 0.231, 0.6262, 0.231, 0.6411, 0.2156, 0.656, 0.2156, 0.656, 0.231, 0.6411, 0.231, 0.328, 0.0154, 0.3131, 0.0154, 0.3131, 1.468e-08, 0.328, 2.937e-08, 0.328, 0.0308, 0.3131, 0.0308, 0.3131, 0.0154, 0.328, 0.0154, 0.3131, 0.0308, 0.2982, 0.0308, 0.2982, 0.0154, 0.3131, 0.0154, 0.4473, 0.0154, 0.4324, 0.0154, 0.4324, 5.874e-08, 0.4473, 4.405e-08, 0.4473, 0.0308, 0.4324, 0.0308, 0.4324, 0.0154, 0.4473, 0.0154, 0.4324, 0.0308, 0.4175, 0.0308, 0.4175, 0.0154, 0.4324, 0.0154, 0.5069, 0.231, 0.5218, 0.231, 0.5218, 0.2464, 0.5069, 0.2464, 0.5069, 0.2156, 0.5218, 0.2156, 0.5218, 0.231, 0.5069, 0.231, 0.5218, 0.2156, 0.5367, 0.2156, 0.5367, 0.231, 0.5218, 0.231, 0.5665, 0.231, 0.5815, 0.231, 0.5815, 0.2464, 0.5665, 0.2464, 0.5665, 0.2156, 0.5815, 0.2156, 0.5815, 0.231, 0.5665, 0.231, 0.5815, 0.2156, 0.5964, 0.2156, 0.5964, 0.231, 0.5815, 0.231, 0.3877, 0.0154, 0.3728, 0.0154, 0.3728, 4.405e-08, 0.3877, 4.405e-08, 0.3877, 0.0308, 0.3728, 0.0308, 0.3728, 0.0154, 0.3877, 0.0154, 0.3728, 0.0308, 0.3578, 0.0308, 0.3578, 0.0154, 0.3728, 0.0154, 0.2684, 0.0154, 0.2535, 0.0154, 0.2535, 2.937e-08, 0.2684, 2.937e-08, 0.2684, 0.0308, 0.2535, 0.0308, 0.2535, 0.0154, 0.2684, 0.0154, 0.2535, 0.0308, 0.2386, 0.03079, 0.2386, 0.0154, 0.2535, 0.0154, 0.4771, 0.2464, 0.7153, 0.2464, 0.7153, 0.2618, 0.7153, 0.4773, 0.7153, 0.4927, 0.4771, 0.4928, 0.6858, 0.231, 0.7007, 0.231, 0.7007, 0.2464, 0.6858, 0.2464, 0.6858, 0.2156, 0.7007, 0.2156, 0.7007, 0.231, 0.6858, 0.231, 0.7007, 0.2156, 0.7156, 0.2156, 0.7156, 0.231, 0.7007, 0.231, 0.4771, 0.4927, 0.2418, 0.4928, 0.2418, 0.4774, 0.2418, 0.2618, 0.2418, 0.2464, 0.4771, 0.2464, 0.7697, 0.8007, 0.7697, 0.8315, 0.7399, 0.8315, 0.7399, 0.8007, 0.7697, 0.8623, 0.7697, 0.8931, 0.7399, 0.8931, 0.7399, 0.8623, 0.8293, 0.8623, 0.8293, 0.8777, 0.8293, 0.8931, 0.7995, 0.8931, 0.7995, 0.8623, 0.7697, 0.7392, 0.7697, 0.7699, 0.7399, 0.7699, 0.7399, 0.7392, 0.8293, 0.7392, 0.8293, 0.7546, 0.8293, 0.7699, 0.7995, 0.7699, 0.7995, 0.7392, 0.8293, 0.8007, 0.8293, 0.8161, 0.8293, 0.8315, 0.7995, 0.8315, 0.7995, 0.8007, 0.7101, 0.7392, 0.7101, 0.7699, 0.6802, 0.7699, 0.6802, 0.7392, 0.7101, 0.8007, 0.7101, 0.8315, 0.6802, 0.8315, 0.6802, 0.8007, 0.7101, 0.8623, 0.7101, 0.8931, 0.6802, 0.8931, 0.6802, 0.8623, 0.7101, 0.8931, 0.7101, 0.9239, 0.6802, 0.9239, 0.6802, 0.8931, 0.7399, 0.8931, 0.7399, 0.9239, 0.7101, 0.9239, 0.7101, 0.8931, 0.7101, 0.8315, 0.7101, 0.8623, 0.6802, 0.8623, 0.6802, 0.8315, 0.7399, 0.8315, 0.7399, 0.8623, 0.7101, 0.8623, 0.7101, 0.8315, 0.7399, 0.8623, 0.7399, 0.8931, 0.7101, 0.8931, 0.7101, 0.8623, 0.6802, 0.8315, 0.6802, 0.8623, 0.6504, 0.8623, 0.6504, 0.8469, 0.6504, 0.8315, 0.6802, 0.8623, 0.6802, 0.8931, 0.6504, 0.8931, 0.6504, 0.8777, 0.6504, 0.8623, 0.7101, 0.7699, 0.7101, 0.8007, 0.6802, 0.8007, 0.6802, 0.7699, 0.7399, 0.7699, 0.7399, 0.8007, 0.7101, 0.8007, 0.7101, 0.7699, 0.7399, 0.8007, 0.7399, 0.8315, 0.7101, 0.8315, 0.7101, 0.8007, 0.7101, 0.7084, 0.7101, 0.7392, 0.6802, 0.7392, 0.6802, 0.7084, 0.7399, 0.7084, 0.7399, 0.7392, 0.7101, 0.7392, 0.7101, 0.7084, 0.7399, 0.7392, 0.7399, 0.7699, 0.7101, 0.7699, 0.7101, 0.7392, 0.6802, 0.7084, 0.6802, 0.7392, 0.6504, 0.7392, 0.6504, 0.7238, 0.6504, 0.7084, 0.6802, 0.7392, 0.6802, 0.7699, 0.6504, 0.7699, 0.6504, 0.7546, 0.6504, 0.7392, 0.8293, 0.7699, 0.8293, 0.7853, 0.8293, 0.8007, 0.7995, 0.8007, 0.7995, 0.7699, 0.8293, 0.7084, 0.8293, 0.7238, 0.8293, 0.7392, 0.7995, 0.7392, 0.7995, 0.7084, 0.7697, 0.7084, 0.7697, 0.7392, 0.7399, 0.7392, 0.7399, 0.7084, 0.7995, 0.7084, 0.7995, 0.7392, 0.7697, 0.7392, 0.7697, 0.7084, 0.7995, 0.7392, 0.7995, 0.7699, 0.7697, 0.7699, 0.7697, 0.7392, 0.8293, 0.8931, 0.8293, 0.9085, 0.8293, 0.9239, 0.7995, 0.9239, 0.7995, 0.8931, 0.8293, 0.8315, 0.8293, 0.8469, 0.8293, 0.8623, 0.7995, 0.8623, 0.7995, 0.8315, 0.7697, 0.8315, 0.7697, 0.8623, 0.7399, 0.8623, 0.7399, 0.8315, 0.7995, 0.8315, 0.7995, 0.8623, 0.7697, 0.8623, 0.7697, 0.8315, 0.7995, 0.8623, 0.7995, 0.8931, 0.7697, 0.8931, 0.7697, 0.8623, 0.7697, 0.8931, 0.7697, 0.9239, 0.7399, 0.9239, 0.7399, 0.8931, 0.7995, 0.8931, 0.7995, 0.9239, 0.7697, 0.9239, 0.7697, 0.8931, 0.7697, 0.7699, 0.7697, 0.8007, 0.7399, 0.8007, 0.7399, 0.7699, 0.7995, 0.7699, 0.7995, 0.8007, 0.7697, 0.8007, 0.7697, 0.7699, 0.7995, 0.8007, 0.7995, 0.8315, 0.7697, 0.8315, 0.7697, 0.8007, 0.6802, 0.7699, 0.6802, 0.8007, 0.6504, 0.8007, 0.6504, 0.7853, 0.6504, 0.7699, 0.6802, 0.8007, 0.6802, 0.8315, 0.6504, 0.8315, 0.6504, 0.8161, 0.6504, 0.8007, 0.6802, 0.8931, 0.6802, 0.9239, 0.6504, 0.9239, 0.6504, 0.9085, 0.6504, 0.8931, 0.8771, 0.7083, 0.8771, 0.5218, 0.8872, 0.5218, 0.8872, 0.7084, 0.8872, 0.7084, 0.8872, 0.5218, 0.8965, 0.5218, 0.8965, 0.7084, 0.7156, 0.0001068, 0.8963, 0.0, 0.8963, 0.01197, 0.7156, 0.01207, 0.7156, 0.01207, 0.8963, 0.01197, 0.8963, 0.02795, 0.7156, 0.02806, 0.7156, 0.02806, 0.8963, 0.02795, 0.8963, 0.04734, 0.7156, 0.04744, 0.7156, 0.04744, 0.8963, 0.04734, 0.8963, 0.06939, 0.7157, 0.06949, 0.7157, 0.06949, 0.8963, 0.06939, 0.8963, 0.09325, 0.7157, 0.09335, 0.7157, 0.09335, 0.8963, 0.09325, 0.8963, 0.118, 0.7156, 0.1181, 0.7156, 0.1181, 0.8963, 0.118, 0.8963, 0.1427, 0.7156, 0.1428, 0.7156, 0.1428, 0.8963, 0.1427, 0.8963, 0.1664, 0.7156, 0.1665, 0.7156, 0.1665, 0.8963, 0.1664, 0.8963, 0.1882, 0.7156, 0.1883, 0.7156, 0.1883, 0.8963, 0.1882, 0.8963, 0.2072, 0.7156, 0.2073, 0.7156, 0.2073, 0.8963, 0.2072, 0.8963, 0.2227, 0.7156, 0.2229, 0.7156, 0.2229, 0.8963, 0.2227, 0.8963, 0.2342, 0.7156, 0.2343, 0.5167, 0.7795, 0.5167, 0.9661, 0.5076, 0.9662, 0.5076, 0.7796, 0.5076, 0.7796, 0.5076, 0.9662, 0.4977, 0.9662, 0.4977, 0.7797, 0.4977, 0.7797, 0.4977, 0.9662, 0.4874, 0.9663, 0.4874, 0.7797, 0.4874, 0.7797, 0.4874, 0.9663, 0.4771, 0.9663, 0.4771, 0.7797, 0.8961, 0.4812, 0.7154, 0.4812, 0.7154, 0.4697, 0.8961, 0.4697, 0.8961, 0.4697, 0.7154, 0.4697, 0.7153, 0.4542, 0.896, 0.4542, 0.896, 0.4542, 0.7153, 0.4542, 0.7153, 0.4351, 0.896, 0.4351, 0.896, 0.4351, 0.7153, 0.4351, 0.7153, 0.4132, 0.896, 0.4132, 0.896, 0.4132, 0.7153, 0.4132, 0.7153, 0.3895, 0.8959, 0.3895, 0.8959, 0.3895, 0.7153, 0.3895, 0.7153, 0.3647, 0.8959, 0.3647, 0.8959, 0.3647, 0.7153, 0.3647, 0.7153, 0.3399, 0.8959, 0.3399, 0.8959, 0.3399, 0.7153, 0.3399, 0.7153, 0.3159, 0.8959, 0.3159, 0.8959, 0.3159, 0.7153, 0.3159, 0.7153, 0.2938, 0.8959, 0.2938, 0.8959, 0.2938, 0.7153, 0.2938, 0.7153, 0.2744, 0.896, 0.2744, 0.896, 0.2744, 0.7153, 0.2744, 0.7153, 0.2584, 0.896, 0.2584, 0.896, 0.2584, 0.7153, 0.2584, 0.7153, 0.2464, 0.896, 0.2464, 0.9532, 0.499, 0.9429, 0.5004, 0.9329, 0.497, 0.9234, 0.4888, 0.9149, 0.4762, 0.9077, 0.4597, 0.902, 0.4398, 0.8981, 0.4173, 0.8961, 0.3932, 0.8961, 0.3683, 0.8981, 0.3437, 0.902, 0.3201, 0.9077, 0.2986, 0.9149, 0.28, 0.9234, 0.265, 0.9329, 0.2541, 0.9429, 0.2478, 0.9532, 0.2464, 0.9632, 0.2498, 0.9727, 0.258, 0.9812, 0.2706, 0.9884, 0.2871, 0.9941, 0.307, 0.998, 0.3295, 1.0, 0.3536, 1.0, 0.3785, 0.998, 0.4031, 0.9941, 0.4267, 0.9884, 0.4482, 0.9812, 0.4668, 0.9727, 0.4818, 0.9632, 0.4927, 0.8566, 0.7082, 0.8566, 0.5216, 0.8668, 0.5217, 0.8668, 0.7083, 0.8668, 0.7083, 0.8668, 0.5217, 0.8771, 0.5218, 0.8771, 0.7083, 0.8762, 0.7084, 0.8864, 0.7098, 0.8965, 0.7161, 0.9059, 0.727, 0.9144, 0.742, 0.9217, 0.7606, 0.9273, 0.7821, 0.9313, 0.8057, 0.9333, 0.8303, 0.9333, 0.8552, 0.9313, 0.8793, 0.9273, 0.9018, 0.9217, 0.9217, 0.9144, 0.9382, 0.9059, 0.9508, 0.8965, 0.959, 0.8864, 0.9624, 0.8762, 0.961, 0.8661, 0.9547, 0.8567, 0.9438, 0.8482, 0.9288, 0.8409, 0.9102, 0.8353, 0.8887, 0.8313, 0.8651, 0.8293, 0.8405, 0.8293, 0.8156, 0.8313, 0.7915, 0.8353, 0.769, 0.8409, 0.7491, 0.8482, 0.7326, 0.8567, 0.72, 0.8661, 0.7118, 0.6504, 0.7785, 0.4771, 0.7795, 0.4771, 0.7746, 0.6504, 0.7735, 0.6504, 0.7735, 0.4771, 0.7746, 0.4771, 0.7643, 0.6504, 0.7632, 0.6504, 0.7632, 0.4771, 0.7643, 0.4771, 0.7491, 0.6504, 0.7481, 0.6504, 0.7481, 0.4771, 0.7491, 0.4771, 0.7296, 0.6504, 0.7285, 0.6504, 0.7285, 0.4771, 0.7296, 0.4771, 0.7065, 0.6504, 0.7054, 0.6504, 0.7054, 0.4771, 0.7065, 0.4771, 0.6807, 0.6504, 0.6796, 0.6504, 0.6796, 0.4771, 0.6807, 0.4771, 0.6532, 0.6504, 0.6521, 0.6504, 0.6521, 0.4771, 0.6532, 0.4771, 0.625, 0.6504, 0.624, 0.6504, 0.624, 0.4771, 0.625, 0.4771, 0.5973, 0.6504, 0.5963, 0.6504, 0.5963, 0.4771, 0.5973, 0.4771, 0.5711, 0.6504, 0.5701, 0.6504, 0.5701, 0.4771, 0.5711, 0.4771, 0.5474, 0.6504, 0.5464, 0.6504, 0.5464, 0.4771, 0.5474, 0.4771, 0.5272, 0.6504, 0.5261, 0.6504, 0.5261, 0.4771, 0.5272, 0.4771, 0.5111, 0.6504, 0.5101, 0.6504, 0.5101, 0.4771, 0.5111, 0.4771, 0.4998, 0.6504, 0.4988, 0.6504, 0.4988, 0.4771, 0.4998, 0.4771, 0.4938, 0.6504, 0.4928, 0.2166, 0.6717, 0.2166, 0.4927, 0.221, 0.4927, 0.221, 0.6717, 0.1733, 0.7837, 5.496e-06, 0.7828, 4.323e-06, 0.7783, 0.1733, 0.7793, 0.1733, 0.7793, 4.323e-06, 0.7783, 3.214e-06, 0.7684, 0.1733, 0.7694, 0.1733, 0.7694, 3.214e-06, 0.7684, 2.197e-06, 0.7535, 0.1733, 0.7545, 0.1733, 0.7545, 2.197e-06, 0.7535, 1.344e-06, 0.7341, 0.1733, 0.7351, 0.1733, 0.7351, 1.344e-06, 0.7341, 6.968e-07, 0.711, 0.1733, 0.712, 0.1733, 0.712, 6.968e-07, 0.711, 2.346e-07, 0.6851, 0.1733, 0.686, 0.1733, 0.686, 2.346e-07, 0.6851, 0.0, 0.6573, 0.1733, 0.6582, 0.1733, 0.6582, 0.0, 0.6573, 7.11e-09, 0.6287, 0.1733, 0.6297, 0.1733, 0.6297, 7.11e-09, 0.6287, 2.275e-07, 0.6005, 0.1733, 0.6014, 0.1733, 0.6014, 2.275e-07, 0.6005, 6.968e-07, 0.5736, 0.1733, 0.5746, 0.1733, 0.5746, 6.968e-07, 0.5736, 1.365e-06, 0.5492, 0.1733, 0.5502, 0.1733, 0.5502, 1.365e-06, 0.5492, 2.211e-06, 0.5282, 0.1733, 0.5292, 0.1733, 0.5292, 2.211e-06, 0.5282, 3.221e-06, 0.5114, 0.1733, 0.5124, 0.1733, 0.5124, 3.221e-06, 0.5114, 4.33e-06, 0.4994, 0.1733, 0.5004, 0.2013, 0.7801, 0.1971, 0.7843, 0.1928, 0.783, 0.1886, 0.7761, 0.1847, 0.764, 0.1811, 0.747, 0.1781, 0.7258, 0.1757, 0.7013, 0.1741, 0.6744, 0.1733, 0.6461, 0.1733, 0.6175, 0.1741, 0.5897, 0.1757, 0.5638, 0.1781, 0.5408, 0.1811, 0.5215, 0.1847, 0.5067, 0.1886, 0.497, 0.1928, 0.4927, 0.1971, 0.4941, 0.2013, 0.5009, 0.2052, 0.5131, 0.2087, 0.5301, 0.2118, 0.5513, 0.2141, 0.5758, 0.2158, 0.6027, 0.2166, 0.631, 0.2166, 0.6596, 0.2158, 0.6874, 0.2141, 0.7133, 0.2118, 0.7363, 0.2087, 0.7556, 0.2052, 0.7704, 0.1733, 0.5004, 4.33e-06, 0.4994, 5.517e-06, 0.4927, 0.1733, 0.4937, 0.2254, 0.4927, 0.2254, 0.6717, 0.221, 0.6717, 0.221, 0.4927, 0.4402, 1.0, 0.436, 0.9957, 0.4321, 0.986, 0.4286, 0.9712, 0.4255, 0.952, 0.4232, 0.9289, 0.4215, 0.903, 0.4207, 0.8752, 0.4207, 0.8467, 0.4215, 0.8184, 0.4232, 0.7914, 0.4255, 0.7669, 0.4286, 0.7458, 0.4321, 0.7288, 0.436, 0.7166, 0.4402, 0.7097, 0.4445, 0.7084, 0.4487, 0.7126, 0.4526, 0.7224, 0.4562, 0.7371, 0.4592, 0.7564, 0.4616, 0.7794, 0.4632, 0.8053, 0.464, 0.8331, 0.464, 0.8617, 0.4632, 0.89, 0.4616, 0.9169, 0.4592, 0.9415, 0.4562, 0.9626, 0.4526, 0.9796, 0.4487, 0.9918, 0.4445, 0.9987])
me_cube_001.use_remesh_preserve_volume = False
me_cube_001.use_remesh_preserve_attributes = False
me_cube_001.use_mirror_vertex_groups = False
me_cube_001.update()

# ---- objects
ob_cube = bpy.data.objects.new('Cube', me_cube_001)
ob_lamp = bpy.data.objects.new('Lamp', light_lamp)
ob_camera = bpy.data.objects.new('Camera', cam_camera)

# ---- transforms, parenting, visibility, modifiers, constraints
ob_cube.location = (2.387, -0.02657, 1.698)
ob_cube.scale = (2.476, 2.682, 1.533)
ob_cube.lineart.crease_threshold = 0.0
ob_lamp.location = (4.076, 1.005, 5.904)
ob_lamp.rotation_euler = (0.6503, 0.05522, 1.866)
ob_lamp.lock_rotations_4d = False
ob_lamp.empty_display_type = 'ARROWS'
ob_lamp.color = (0.0, 0.0, 0.0, 0.0)
ob_lamp.lineart.crease_threshold = 0.0
ob_camera.location = (7.481, -6.508, 5.344)
ob_camera.rotation_euler = (1.109, 0.0, 0.8149)
ob_camera.lock_rotations_4d = False
ob_camera.empty_display_type = 'ARROWS'
ob_camera.color = (0.0, 0.0, 0.0, 0.0)
ob_camera.display_type = 'WIRE'
ob_camera.lineart.crease_threshold = 0.0

# ---- collection membership
col_collection_1.objects.link(ob_cube)
col_collection_1.objects.link(ob_lamp)
col_collection_1.objects.link(ob_camera)

# ---- scene / render settings (as saved in the file)
scene.camera = ob_camera
scene.frame_start = 1; scene.frame_end = 250; scene.frame_set(112)
scene.render.engine = 'BLENDER_EEVEE_NEXT'
scene.render.resolution_percentage = 50
scene.render.dither_intensity = 0.0
scene.cycles.use_denoising = False
scene.cycles.samples = 128
scene.cycles.sampling_pattern = 'TABULATED_SOBOL'
scene.cycles.use_adaptive_sampling = False
scene.cycles.use_light_tree = False
scene.cycles.blur_glossy = 0.0
scene.cycles.sample_clamp_indirect = 0.0
scene.view_settings.view_transform = 'Standard'
bpy.context.view_layer.update()
